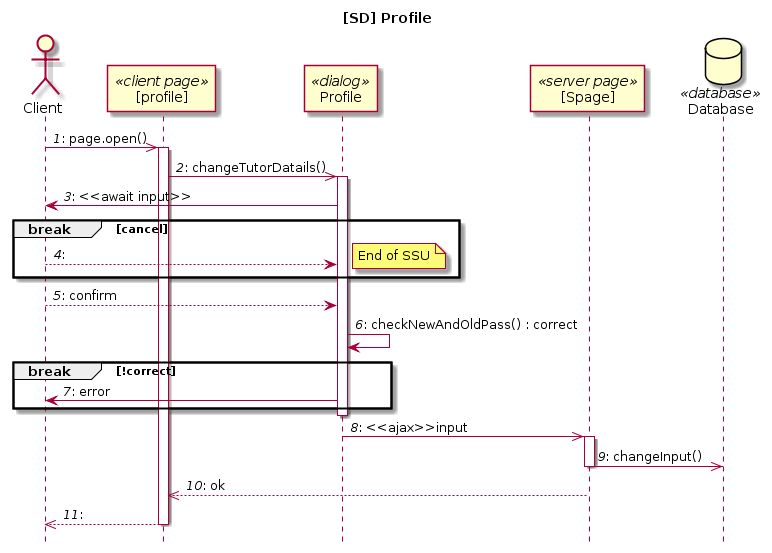

The diagram above was rendered by PlantUML. Its source (embedded in the PNG):
@startuml
title [SD] Profile
hide footbox

actor Client
participant "[profile]" as Cpage <<client page>>
participant Profile <<dialog>>
participant "[Spage]" as Spage<<server page>>
database Database <<database>>

autonumber "<i>#</i>:"

Client ->> Cpage : page.open()
activate Cpage
Cpage ->> Profile : changeTutorDatails()
activate Profile
Profile -> Client : <<await input>>
break cancel
Client --> Profile
note right : End of SSU
end
Client --> Profile : confirm
Profile -> Profile : checkNewAndOldPass() : correct
break !correct
Profile -> Client : error
end
deactivate  Profile
Profile ->> Spage : <<ajax>>input
activate Spage
Spage ->> Database : changeInput()
deactivate Spage
Spage -->> Cpage : ok
Cpage -->> Client
deactivate Cpage
@enduml